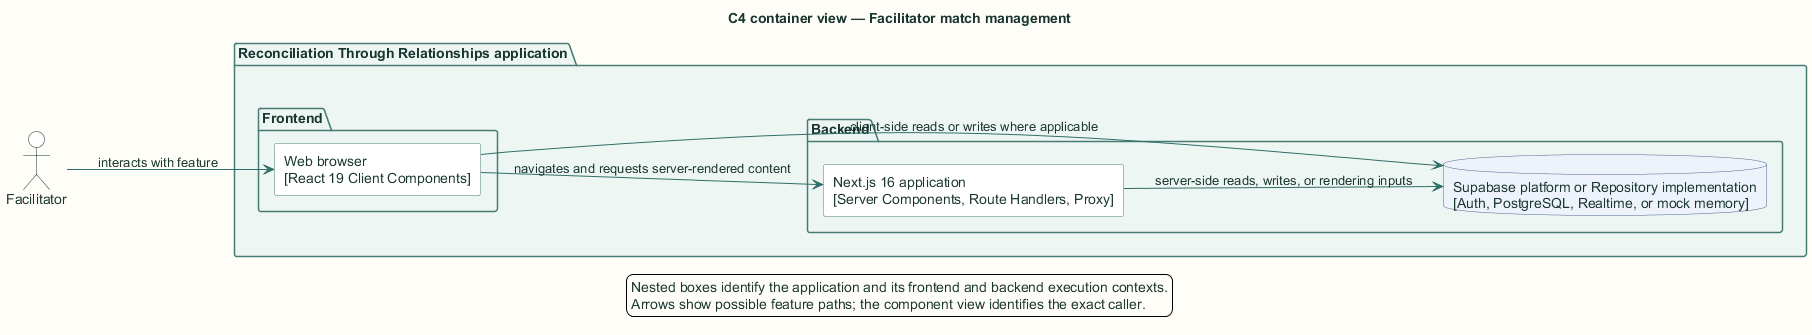

The diagram above was rendered by PlantUML. Its source (embedded in the PNG):
@startuml
title C4 container view — Facilitator match management

skinparam backgroundColor #FFFDF7
skinparam shadowing false
skinparam defaultFontName Arial
skinparam defaultFontColor #18352F
skinparam ArrowColor #2F6F67
skinparam packageBorderColor #477B73
skinparam packageBackgroundColor #EEF6F3
skinparam rectangleBorderColor #477B73
skinparam rectangleBackgroundColor #FFFFFF
skinparam componentBorderColor #8A5A1F
skinparam componentBackgroundColor #FFF6E6
skinparam databaseBorderColor #4E668E
skinparam databaseBackgroundColor #EEF3FB
skinparam actorBorderColor #18352F
skinparam actorBackgroundColor #FFFFFF
skinparam classBorderColor #477B73
skinparam classBackgroundColor #FFFFFF
skinparam sequenceBoxBorderColor #477B73
skinparam sequenceBoxBackgroundColor #F4F8F6
skinparam ParticipantBorderColor #477B73
skinparam ParticipantBackgroundColor #FFFFFF
skinparam BoxPadding 10
hide stereotype

left to right direction
actor "Facilitator" as actor
package "Reconciliation Through Relationships application" {
  package "Frontend" {
    rectangle "Web browser\n[React 19 Client Components]" as browser
  }
  package "Backend" {
    rectangle "Next.js 16 application\n[Server Components, Route Handlers, Proxy]" as next
    database "Supabase platform or Repository implementation\n[Auth, PostgreSQL, Realtime, or mock memory]" as store
  }
}
actor --> browser : interacts with feature
browser --> next : navigates and requests server-rendered content
browser --> store : client-side reads or writes where applicable
next --> store : server-side reads, writes, or rendering inputs

legend bottom
  Nested boxes identify the application and its frontend and backend execution contexts.
  Arrows show possible feature paths; the component view identifies the exact caller.
endlegend
@enduml